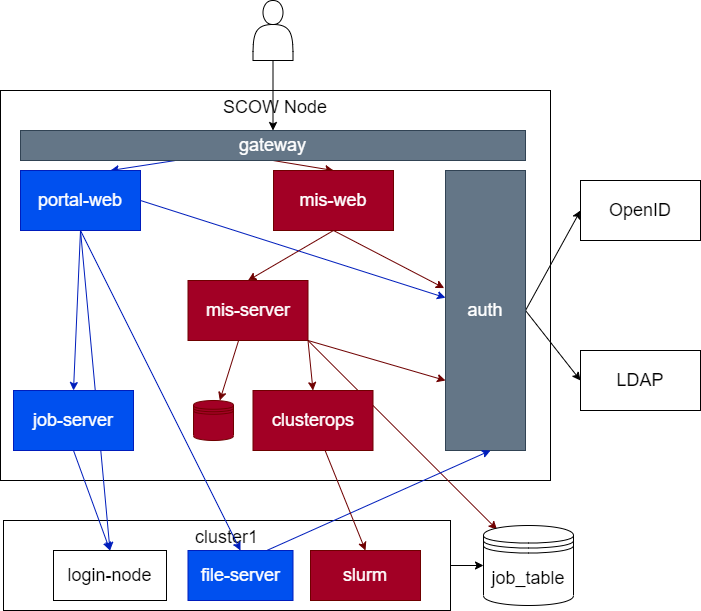

The diagram above was exported from draw.io. Its source (the exported page's mxGraphModel, read from the mxfile embedded in the PNG):
<mxGraphModel dx="1365" dy="910" grid="1" gridSize="10" guides="1" tooltips="1" connect="1" arrows="1" fold="1" page="1" pageScale="1" pageWidth="827" pageHeight="1169" math="0" shadow="0">
  <root>
    <mxCell id="0" />
    <mxCell id="1" parent="0" />
    <mxCell id="83" style="edgeStyle=none;html=1;exitX=1;exitY=0.5;exitDx=0;exitDy=0;entryX=0;entryY=0.5;entryDx=0;entryDy=0;fontSize=18;" parent="1" source="78" target="14" edge="1">
      <mxGeometry relative="1" as="geometry" />
    </mxCell>
    <mxCell id="78" value="cluster1" style="rounded=0;whiteSpace=wrap;html=1;verticalAlign=top;fontSize=18;fillColor=none;" parent="1" vertex="1">
      <mxGeometry x="130" y="540" width="447" height="90" as="geometry" />
    </mxCell>
    <mxCell id="47" value="SCOW Node" style="rounded=0;whiteSpace=wrap;html=1;fillColor=none;verticalAlign=top;fontSize=18;" parent="1" vertex="1">
      <mxGeometry x="127" y="110" width="550" height="390" as="geometry" />
    </mxCell>
    <mxCell id="51" style="edgeStyle=none;html=1;exitX=0.5;exitY=1;exitDx=0;exitDy=0;entryX=0.5;entryY=0;entryDx=0;entryDy=0;fillColor=#a20025;strokeColor=#6F0000;" parent="1" source="48" target="49" edge="1">
      <mxGeometry relative="1" as="geometry" />
    </mxCell>
    <mxCell id="52" style="edgeStyle=none;html=1;entryX=0.75;entryY=0;entryDx=0;entryDy=0;fillColor=#0050ef;strokeColor=#001DBC;" parent="1" source="48" target="5" edge="1">
      <mxGeometry relative="1" as="geometry" />
    </mxCell>
    <mxCell id="48" value="gateway" style="rounded=0;whiteSpace=wrap;html=1;fontSize=18;fillColor=#647687;fontColor=#ffffff;strokeColor=#314354;" parent="1" vertex="1">
      <mxGeometry x="147" y="150" width="505" height="30" as="geometry" />
    </mxCell>
    <mxCell id="6" value="" style="edgeStyle=none;html=1;entryX=0.5;entryY=0;entryDx=0;entryDy=0;" parent="1" source="2" target="48" edge="1">
      <mxGeometry relative="1" as="geometry" />
    </mxCell>
    <mxCell id="2" value="" style="shape=actor;whiteSpace=wrap;html=1;" parent="1" vertex="1">
      <mxGeometry x="379.5" y="20" width="40" height="60" as="geometry" />
    </mxCell>
    <mxCell id="16" style="edgeStyle=none;html=1;entryX=0.15;entryY=0.05;entryDx=0;entryDy=0;fontSize=18;exitX=1;exitY=1;exitDx=0;exitDy=0;fillColor=#a20025;strokeColor=#6F0000;entryPerimeter=0;" parent="1" source="8" target="14" edge="1">
      <mxGeometry relative="1" as="geometry">
        <mxPoint x="127" y="320" as="targetPoint" />
      </mxGeometry>
    </mxCell>
    <mxCell id="56" style="edgeStyle=none;html=1;exitX=1;exitY=0.5;exitDx=0;exitDy=0;fillColor=#0050ef;strokeColor=#001DBC;" parent="1" source="5" target="9" edge="1">
      <mxGeometry relative="1" as="geometry" />
    </mxCell>
    <mxCell id="77" style="edgeStyle=none;html=1;exitX=0.5;exitY=1;exitDx=0;exitDy=0;entryX=0.5;entryY=0;entryDx=0;entryDy=0;fontSize=18;fillColor=#0050ef;strokeColor=#001DBC;" parent="1" source="5" target="74" edge="1">
      <mxGeometry relative="1" as="geometry" />
    </mxCell>
    <mxCell id="81" style="edgeStyle=none;html=1;exitX=0.5;exitY=1;exitDx=0;exitDy=0;entryX=0.5;entryY=0;entryDx=0;entryDy=0;fontSize=18;fillColor=#0050ef;strokeColor=#001DBC;" parent="1" source="5" target="80" edge="1">
      <mxGeometry relative="1" as="geometry" />
    </mxCell>
    <mxCell id="5" value="portal-web" style="whiteSpace=wrap;html=1;fontSize=18;fillColor=#0050ef;fontColor=#ffffff;strokeColor=#001DBC;" parent="1" vertex="1">
      <mxGeometry x="147" y="190" width="120" height="60" as="geometry" />
    </mxCell>
    <mxCell id="28" style="edgeStyle=none;html=1;fontSize=18;fillColor=#a20025;strokeColor=#6F0000;" parent="1" source="8" target="27" edge="1">
      <mxGeometry relative="1" as="geometry" />
    </mxCell>
    <mxCell id="35" style="edgeStyle=none;html=1;entryX=0.5;entryY=0;entryDx=0;entryDy=0;fontSize=18;fillColor=#a20025;strokeColor=#6F0000;exitX=1;exitY=1;exitDx=0;exitDy=0;" parent="1" source="8" target="34" edge="1">
      <mxGeometry relative="1" as="geometry" />
    </mxCell>
    <mxCell id="54" style="edgeStyle=none;html=1;exitX=1;exitY=1;exitDx=0;exitDy=0;entryX=0;entryY=0.75;entryDx=0;entryDy=0;fillColor=#a20025;strokeColor=#6F0000;" parent="1" source="8" target="9" edge="1">
      <mxGeometry relative="1" as="geometry" />
    </mxCell>
    <mxCell id="8" value="&lt;span style=&quot;font-size: 18px&quot;&gt;mis-server&lt;br&gt;&lt;/span&gt;" style="whiteSpace=wrap;html=1;fillColor=#a20025;fontColor=#ffffff;strokeColor=#6F0000;" parent="1" vertex="1">
      <mxGeometry x="314.5" y="300" width="120" height="60" as="geometry" />
    </mxCell>
    <mxCell id="45" style="edgeStyle=none;html=1;entryX=0;entryY=0.5;entryDx=0;entryDy=0;fontSize=18;exitX=1;exitY=0.5;exitDx=0;exitDy=0;" parent="1" source="9" target="44" edge="1">
      <mxGeometry relative="1" as="geometry" />
    </mxCell>
    <mxCell id="46" style="edgeStyle=none;html=1;exitX=1;exitY=0.5;exitDx=0;exitDy=0;entryX=0;entryY=0.5;entryDx=0;entryDy=0;fontSize=18;" parent="1" source="9" target="43" edge="1">
      <mxGeometry relative="1" as="geometry" />
    </mxCell>
    <mxCell id="9" value="auth" style="whiteSpace=wrap;html=1;fontSize=18;fillColor=#647687;fontColor=#ffffff;strokeColor=#314354;" parent="1" vertex="1">
      <mxGeometry x="572" y="190" width="80" height="280" as="geometry" />
    </mxCell>
    <mxCell id="14" value="job_table" style="shape=datastore;whiteSpace=wrap;html=1;fontSize=18;" parent="1" vertex="1">
      <mxGeometry x="610" y="545" width="90" height="80" as="geometry" />
    </mxCell>
    <mxCell id="34" value="clusterops" style="whiteSpace=wrap;html=1;fontSize=18;fillColor=#a20025;fontColor=#ffffff;strokeColor=#6F0000;" parent="1" vertex="1">
      <mxGeometry x="379.5" y="410" width="120" height="60" as="geometry" />
    </mxCell>
    <mxCell id="43" value="LDAP" style="whiteSpace=wrap;html=1;fontSize=18;" parent="1" vertex="1">
      <mxGeometry x="707" y="370" width="120" height="60" as="geometry" />
    </mxCell>
    <mxCell id="44" value="&lt;span style=&quot;font-size: 18px&quot;&gt;OpenID&lt;/span&gt;" style="whiteSpace=wrap;html=1;" parent="1" vertex="1">
      <mxGeometry x="707" y="200" width="120" height="60" as="geometry" />
    </mxCell>
    <mxCell id="55" style="edgeStyle=none;html=1;exitX=0.5;exitY=1;exitDx=0;exitDy=0;entryX=-0.016;entryY=0.42;entryDx=0;entryDy=0;entryPerimeter=0;fillColor=#a20025;strokeColor=#6F0000;" parent="1" source="49" target="9" edge="1">
      <mxGeometry relative="1" as="geometry" />
    </mxCell>
    <mxCell id="70" style="edgeStyle=none;html=1;exitX=0.5;exitY=1;exitDx=0;exitDy=0;entryX=0.5;entryY=0;entryDx=0;entryDy=0;fontSize=18;fillColor=#a20025;strokeColor=#6F0000;" parent="1" source="49" target="8" edge="1">
      <mxGeometry relative="1" as="geometry" />
    </mxCell>
    <mxCell id="49" value="mis-web" style="whiteSpace=wrap;html=1;fontSize=18;fillColor=#a20025;fontColor=#ffffff;strokeColor=#6F0000;" parent="1" vertex="1">
      <mxGeometry x="400" y="190" width="120" height="60" as="geometry" />
    </mxCell>
    <mxCell id="27" value="" style="shape=datastore;whiteSpace=wrap;html=1;fontSize=18;fillColor=#a20025;fontColor=#ffffff;strokeColor=#6F0000;" parent="1" vertex="1">
      <mxGeometry x="320" y="420" width="40" height="40" as="geometry" />
    </mxCell>
    <mxCell id="72" style="edgeStyle=none;html=1;exitX=0.75;exitY=0;exitDx=0;exitDy=0;fontSize=18;fillColor=#0050ef;strokeColor=#001DBC;" parent="1" source="59" edge="1">
      <mxGeometry relative="1" as="geometry">
        <mxPoint x="617" y="470" as="targetPoint" />
      </mxGeometry>
    </mxCell>
    <mxCell id="59" value="file-server" style="rounded=0;whiteSpace=wrap;html=1;fontSize=18;fillColor=#0050ef;fontColor=#ffffff;strokeColor=#001DBC;" parent="1" vertex="1">
      <mxGeometry x="314.5" y="570" width="105" height="50" as="geometry" />
    </mxCell>
    <mxCell id="60" value="slurm" style="rounded=0;whiteSpace=wrap;html=1;fontSize=18;fillColor=#a20025;fontColor=#ffffff;strokeColor=#6F0000;" parent="1" vertex="1">
      <mxGeometry x="437" y="570" width="110" height="50" as="geometry" />
    </mxCell>
    <mxCell id="67" style="edgeStyle=none;html=1;exitX=0.5;exitY=1;exitDx=0;exitDy=0;entryX=0.5;entryY=0;entryDx=0;entryDy=0;fontSize=18;fillColor=#0050ef;strokeColor=#001DBC;" parent="1" source="5" target="59" edge="1">
      <mxGeometry relative="1" as="geometry" />
    </mxCell>
    <mxCell id="40" style="edgeStyle=none;html=1;fontSize=18;entryX=0.5;entryY=0;entryDx=0;entryDy=0;fillColor=#a20025;strokeColor=#6F0000;" parent="1" source="34" target="60" edge="1">
      <mxGeometry relative="1" as="geometry">
        <mxPoint x="309.2816237490513" y="531.7838943606987" as="targetPoint" />
      </mxGeometry>
    </mxCell>
    <mxCell id="79" style="edgeStyle=none;html=1;exitX=0.5;exitY=1;exitDx=0;exitDy=0;entryX=0.5;entryY=0;entryDx=0;entryDy=0;fillColor=#0050ef;strokeColor=#001DBC;" parent="1" source="74" target="80" edge="1">
      <mxGeometry relative="1" as="geometry" />
    </mxCell>
    <mxCell id="74" value="job-server" style="rounded=0;whiteSpace=wrap;html=1;fontSize=18;fillColor=#0050ef;fontColor=#ffffff;strokeColor=#001DBC;" parent="1" vertex="1">
      <mxGeometry x="140" y="410" width="120" height="60" as="geometry" />
    </mxCell>
    <mxCell id="80" value="login-node" style="rounded=0;whiteSpace=wrap;html=1;fontSize=18;" parent="1" vertex="1">
      <mxGeometry x="180" y="570" width="113" height="50" as="geometry" />
    </mxCell>
  </root>
</mxGraphModel>